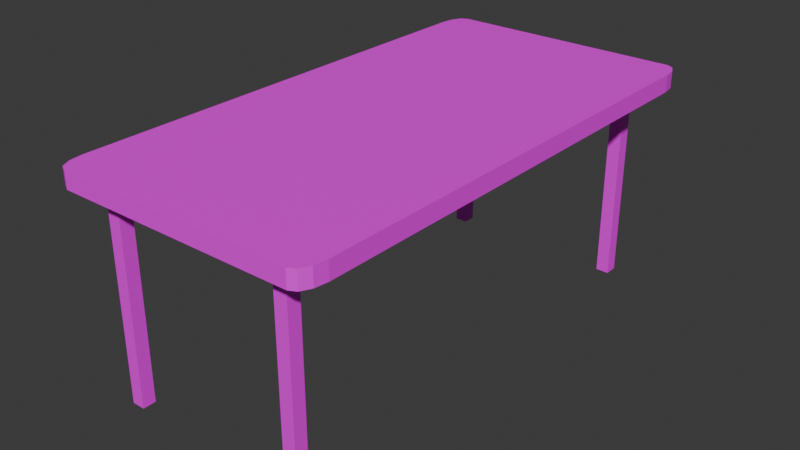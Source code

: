 # Source: dining_table.blend  (saved by Blender 4.5.88; exported with 4.5.12 LTS)
import bpy
from mathutils import Matrix  # noqa: F401  (used for matrix-valued properties, if any)

bpy.ops.wm.read_factory_settings(use_empty=True)
scene = bpy.context.scene
scene.name = 'Scene'

# ---- collections
col_collection = bpy.data.collections.new('Collection'); scene.collection.children.link(col_collection)

# ---- images (referenced by path relative to the original .blend; pixels are not part of the script)
import os
ASSET_DIR = os.environ.get("B2B_ASSET_DIR", "")  # directory of the original .blend (textures are referenced by path, not embedded)
HERE = os.path.dirname(os.path.abspath(__file__))  # packed textures are extracted next to this script under _unpacked/

def load_image(name, relpath, width, height, colorspace="sRGB"):
    """Load a texture the original file referenced (path relative to the .blend, or extracted next to this script)."""
    p = next((c for c in (os.path.join(HERE, relpath), os.path.join(ASSET_DIR, relpath)) if relpath and os.path.exists(c)), "")
    if p:
        img = bpy.data.images.load(p, check_existing=True)
        img.name = name
    else:  # same state as the original file: an image datablock whose file is absent (Cycles renders it pink)
        img = bpy.data.images.new(name, width, height)
        img.source = "FILE"
        img.filepath = "//" + (relpath or name)
    img.colorspace_settings.name = colorspace
    return img
img_texturelabs_wood_189s_jpg = load_image('Texturelabs_Wood_189S.jpg', 'Texturelabs_Wood_189S.jpg', 1024, 1024, 'sRGB')

# ---- materials (node trees are filled in below, after node groups)
mat_main = bpy.data.materials.new('Main')

# ---- material node trees
mat_main.use_nodes = True; mat_main.node_tree.nodes.clear()
_N = mat_main.node_tree.nodes; _L = mat_main.node_tree.links
n0 = _N.new('ShaderNodeBsdfPrincipled'); n0.name = 'Principled BSDF'; n0.location = (-200, 100)
n1 = _N.new('ShaderNodeOutputMaterial'); n1.name = 'Material Output'; n1.location = (200, 100)
n2 = _N.new('ShaderNodeTexImage'); n2.name = 'Image Texture'; n2.location = (-490, 80)
n2.image = img_texturelabs_wood_189s_jpg
n2.interpolation = 'Closest'
_L.new(n0.outputs[0], n1.inputs[0])
_L.new(n2.outputs[0], n0.inputs[0])
n1.is_active_output = True

# ---- world
world_world = bpy.data.worlds.new('World'); scene.world = world_world
world_world.use_nodes = True; world_world.node_tree.nodes.clear()
_N = world_world.node_tree.nodes; _L = world_world.node_tree.links
n0 = _N.new('ShaderNodeOutputWorld'); n0.name = 'World Output'; n0.location = (200, 100)
n1 = _N.new('ShaderNodeBackground'); n1.name = 'Background'; n1.location = (-200, 100)
n1.inputs[0].default_value = (0.05088, 0.05088, 0.05088, 1.0)
_L.new(n1.outputs[0], n0.inputs[0])
n0.is_active_output = True
world_world.color = (0.05088, 0.05088, 0.05088)
world_world.sun_shadow_jitter_overblur = 0.0

# ---- meshes
me_cube_001 = bpy.data.meshes.new('Cube.001')
me_cube_001.from_pydata([(-0.8989, -1.0, -1.0), (-1.0, -0.8989, -1.0), (-0.9494, -0.9865, -1.0), (-0.9865, -0.9494, -1.0), (-1.0, -0.8989, 1.0), (-0.8989, -1.0, 1.0), (-0.9865, -0.9494, 1.0), (-0.9494, -0.9865, 1.0), (-1.0, 0.8989, -1.0), (-0.8989, 1.0, -1.0), (-0.9865, 0.9494, -1.0), (-0.9494, 0.9865, -1.0), (-0.8989, 1.0, 1.0), (-1.0, 0.8989, 1.0), (-0.9494, 0.9865, 1.0), (-0.9865, 0.9494, 1.0), (1.0, -0.8989, -1.0), (0.8989, -1.0, -1.0), (0.9865, -0.9494, -1.0), (0.9494, -0.9865, -1.0), (0.8989, -1.0, 1.0), (1.0, -0.8989, 1.0), (0.9494, -0.9865, 1.0), (0.9865, -0.9494, 1.0), (0.8989, 1.0, -1.0), (1.0, 0.8989, -1.0), (0.9494, 0.9865, -1.0), (0.9865, 0.9494, -1.0), (1.0, 0.8989, 1.0), (0.8989, 1.0, 1.0), (0.9865, 0.9494, 1.0), (0.9494, 0.9865, 1.0)], [], [(0, 5, 7, 2), (2, 7, 6, 3), (3, 6, 4, 1), (12, 9, 11, 14), (14, 11, 10, 15), (15, 10, 8, 13), (28, 25, 27, 30), (30, 27, 26, 31), (31, 26, 24, 29), (20, 17, 19, 22), (22, 19, 18, 23), (23, 18, 16, 21), (8, 10, 11, 9, 24, 26, 27, 25, 16, 18, 19, 17, 0, 2, 3, 1), (1, 4, 13, 8), (17, 20, 5, 0), (28, 30, 31, 29, 12, 14, 15, 13, 4, 6, 7, 5, 20, 22, 23, 21), (9, 12, 29, 24), (25, 28, 21, 16)])
_uv = me_cube_001.uv_layers.new(name='UVMap')
_uv.uv.foreach_set('vector', [0.375, 0.9874, 0.625, 0.9874, 0.625, 1.0, 0.375, 1.0, 0.375, 0.0, 0.625, 0.0, 0.625, 0.00632, 0.375, 0.00632, 0.375, 0.00632, 0.625, 0.00632, 0.625, 0.01264, 0.375, 0.01264, 0.625, 0.2626, 0.375, 0.2626, 0.375, 0.2563, 0.625, 0.2563, 0.625, 0.2563, 0.375, 0.2563, 0.375, 0.2437, 0.625, 0.2437, 0.625, 0.2437, 0.375, 0.2437, 0.375, 0.2374, 0.625, 0.2374, 0.625, 0.5126, 0.375, 0.5126, 0.3734, 0.5063, 0.6266, 0.5063, 0.6266, 0.5063, 0.3734, 0.5063, 0.369, 0.5013, 0.631, 0.5013, 0.631, 0.5013, 0.369, 0.5013, 0.3684, 0.4939, 0.6316, 0.4939, 0.6316, 0.7561, 0.3684, 0.7561, 0.369, 0.7487, 0.631, 0.7487, 0.631, 0.7487, 0.369, 0.7487, 0.3734, 0.7437, 0.6266, 0.7437, 0.6266, 0.7437, 0.3734, 0.7437, 0.375, 0.7374, 0.625, 0.7374, 0.125, 0.5126, 0.1267, 0.5063, 0.1313, 0.5017, 0.1376, 0.5, 0.3684, 0.4939, 0.369, 0.5013, 0.3734, 0.5063, 0.375, 0.5126, 0.375, 0.7374, 0.3734, 0.7437, 0.369, 0.7487, 0.3684, 0.7561, 0.1376, 0.75, 0.1313, 0.7483, 0.1267, 0.7437, 0.125, 0.7374, 0.375, 0.01264, 0.625, 0.01264, 0.625, 0.2374, 0.375, 0.2374, 0.3684, 0.7561, 0.6316, 0.7561, 0.625, 0.9874, 0.375, 0.9874, 0.625, 0.5126, 0.6266, 0.5063, 0.631, 0.5013, 0.6316, 0.4939, 0.8624, 0.5, 0.8687, 0.5017, 0.8733, 0.5063, 0.875, 0.5126, 0.875, 0.7374, 0.8733, 0.7437, 0.8687, 0.7483, 0.8624, 0.75, 0.6316, 0.7561, 0.631, 0.7487, 0.6266, 0.7437, 0.625, 0.7374, 0.375, 0.2626, 0.625, 0.2626, 0.6316, 0.4939, 0.3684, 0.4939, 0.375, 0.5126, 0.625, 0.5126, 0.625, 0.7374, 0.375, 0.7374])
me_cube_001.materials.append(mat_main)
me_cube_001.update()
me_cube = bpy.data.meshes.new('Cube')
me_cube.from_pydata([(-1.0, -1.0, -1.0), (-1.0, -1.0, 1.0), (-1.0, 1.0, -1.0), (-1.0, 1.0, 1.0), (1.0, -1.0, -1.0), (1.0, -1.0, 1.0), (1.0, 1.0, -1.0), (1.0, 1.0, 1.0)], [], [(0, 1, 3, 2), (2, 3, 7, 6), (6, 7, 5, 4), (4, 5, 1, 0), (2, 6, 4, 0), (7, 3, 1, 5)])
_uv = me_cube.uv_layers.new(name='UVMap')
_uv.uv.foreach_set('vector', [0.375, 0.0, 0.625, 0.0, 0.625, 0.25, 0.375, 0.25, 0.375, 0.25, 0.625, 0.25, 0.625, 0.5, 0.375, 0.5, 0.375, 0.5, 0.625, 0.5, 0.625, 0.75, 0.375, 0.75, 0.375, 0.75, 0.625, 0.75, 0.625, 1.0, 0.375, 1.0, 0.125, 0.5, 0.375, 0.5, 0.375, 0.75, 0.125, 0.75, 0.625, 0.5, 0.875, 0.5, 0.875, 0.75, 0.625, 0.75])
me_cube.materials.append(mat_main)
me_cube.update()
me_cube_002 = bpy.data.meshes.new('Cube.002')
me_cube_002.from_pydata([(-1.0, -1.0, -1.0), (-1.0, -1.0, 1.0), (-1.0, 1.0, -1.0), (-1.0, 1.0, 1.0), (1.0, -1.0, -1.0), (1.0, -1.0, 1.0), (1.0, 1.0, -1.0), (1.0, 1.0, 1.0)], [], [(0, 1, 3, 2), (2, 3, 7, 6), (6, 7, 5, 4), (4, 5, 1, 0), (2, 6, 4, 0), (7, 3, 1, 5)])
_uv = me_cube_002.uv_layers.new(name='UVMap')
_uv.uv.foreach_set('vector', [0.375, 0.0, 0.625, 0.0, 0.625, 0.25, 0.375, 0.25, 0.375, 0.25, 0.625, 0.25, 0.625, 0.5, 0.375, 0.5, 0.375, 0.5, 0.625, 0.5, 0.625, 0.75, 0.375, 0.75, 0.375, 0.75, 0.625, 0.75, 0.625, 1.0, 0.375, 1.0, 0.125, 0.5, 0.375, 0.5, 0.375, 0.75, 0.125, 0.75, 0.625, 0.5, 0.875, 0.5, 0.875, 0.75, 0.625, 0.75])
me_cube_002.materials.append(mat_main)
me_cube_002.update()
me_cube_003 = bpy.data.meshes.new('Cube.003')
me_cube_003.from_pydata([(-1.0, -1.0, -1.0), (-1.0, -1.0, 1.0), (-1.0, 1.0, -1.0), (-1.0, 1.0, 1.0), (1.0, -1.0, -1.0), (1.0, -1.0, 1.0), (1.0, 1.0, -1.0), (1.0, 1.0, 1.0)], [], [(0, 1, 3, 2), (2, 3, 7, 6), (6, 7, 5, 4), (4, 5, 1, 0), (2, 6, 4, 0), (7, 3, 1, 5)])
_uv = me_cube_003.uv_layers.new(name='UVMap')
_uv.uv.foreach_set('vector', [0.375, 0.0, 0.625, 0.0, 0.625, 0.25, 0.375, 0.25, 0.375, 0.25, 0.625, 0.25, 0.625, 0.5, 0.375, 0.5, 0.375, 0.5, 0.625, 0.5, 0.625, 0.75, 0.375, 0.75, 0.375, 0.75, 0.625, 0.75, 0.625, 1.0, 0.375, 1.0, 0.125, 0.5, 0.375, 0.5, 0.375, 0.75, 0.125, 0.75, 0.625, 0.5, 0.875, 0.5, 0.875, 0.75, 0.625, 0.75])
me_cube_003.materials.append(mat_main)
me_cube_003.update()
me_cube_004 = bpy.data.meshes.new('Cube.004')
me_cube_004.from_pydata([(-1.0, -1.0, -1.0), (-1.0, -1.0, 1.0), (-1.0, 1.0, -1.0), (-1.0, 1.0, 1.0), (1.0, -1.0, -1.0), (1.0, -1.0, 1.0), (1.0, 1.0, -1.0), (1.0, 1.0, 1.0)], [], [(0, 1, 3, 2), (2, 3, 7, 6), (6, 7, 5, 4), (4, 5, 1, 0), (2, 6, 4, 0), (7, 3, 1, 5)])
_uv = me_cube_004.uv_layers.new(name='UVMap')
_uv.uv.foreach_set('vector', [0.375, 0.0, 0.625, 0.0, 0.625, 0.25, 0.375, 0.25, 0.375, 0.25, 0.625, 0.25, 0.625, 0.5, 0.375, 0.5, 0.375, 0.5, 0.625, 0.5, 0.625, 0.75, 0.375, 0.75, 0.375, 0.75, 0.625, 0.75, 0.625, 1.0, 0.375, 1.0, 0.125, 0.5, 0.375, 0.5, 0.375, 0.75, 0.125, 0.75, 0.625, 0.5, 0.875, 0.5, 0.875, 0.75, 0.625, 0.75])
me_cube_004.materials.append(mat_main)
me_cube_004.update()

# ---- objects
ob_cube = bpy.data.objects.new('Cube', me_cube_001)
ob_cube_001 = bpy.data.objects.new('Cube.001', me_cube)
ob_cube_002 = bpy.data.objects.new('Cube.002', me_cube_002)
ob_cube_003 = bpy.data.objects.new('Cube.003', me_cube_003)
ob_cube_004 = bpy.data.objects.new('Cube.004', me_cube_004)

# ---- transforms, parenting, visibility, modifiers, constraints
ob_cube.location = (0.0, 0.0, 0.0)
ob_cube.scale = (2.024, 3.933, 0.1301)
ob_cube_001.location = (-1.405, 3.437, -1.593)
ob_cube_001.scale = (0.1, 0.1, 1.629)
ob_cube_002.location = (1.386, 3.437, -1.593)
ob_cube_002.scale = (0.1, 0.1, 1.629)
ob_cube_003.location = (-1.405, -3.522, -1.593)
ob_cube_003.scale = (0.1, 0.1, 1.629)
ob_cube_004.location = (1.386, -3.522, -1.593)
ob_cube_004.scale = (0.1, 0.1, 1.629)

# ---- collection membership
col_collection.objects.link(ob_cube)
col_collection.objects.link(ob_cube_001)
col_collection.objects.link(ob_cube_002)
col_collection.objects.link(ob_cube_003)
col_collection.objects.link(ob_cube_004)

# ---- scene / render settings (as saved in the file)
scene.frame_start = 1; scene.frame_end = 250; scene.frame_set(1)
scene.render.engine = 'BLENDER_EEVEE_NEXT'
bpy.context.view_layer.update()

# ---- added for rendering (the .blend has no active camera and no usable light): camera, sun
cam_auto = bpy.data.cameras.new('AutoCamera')
cam_auto.lens = 50.0
cam_auto.sensor_width = 36.0
cam_auto.clip_end = 1000.0
ob_auto_camera = bpy.data.objects.new('AutoCamera', cam_auto)
scene.collection.objects.link(ob_auto_camera)
ob_auto_camera.location = (8.7525, -10.503, 5.456)
ob_auto_camera.rotation_euler = (1.09748, -7.21219e-08, 0.694738)
scene.camera = ob_auto_camera
light_auto_sun = bpy.data.lights.new('AutoSun', 'SUN')
light_auto_sun.energy = 3.0
light_auto_sun.angle = 0.0523599
ob_auto_sun = bpy.data.objects.new('AutoSun', light_auto_sun)
scene.collection.objects.link(ob_auto_sun)
ob_auto_sun.rotation_euler = (0.872665, 0.174533, 0.523599)
bpy.context.view_layer.update()

